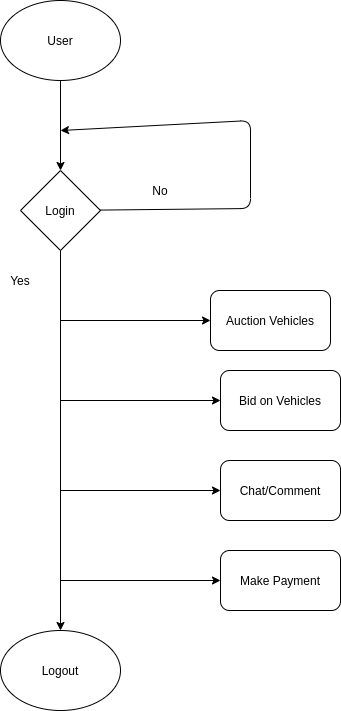

The diagram above was exported from draw.io. Its source (the exported page's mxGraphModel, read from the mxfile embedded in the PNG):
<mxGraphModel dx="815" dy="373" grid="1" gridSize="10" guides="1" tooltips="1" connect="1" arrows="1" fold="1" page="1" pageScale="1" pageWidth="850" pageHeight="1100" math="0" shadow="0">
  <root>
    <mxCell id="0" />
    <mxCell id="1" parent="0" />
    <mxCell id="iXy5pexS7tMEhOAK8xRc-1" value="Auction Vehicles" style="rounded=1;whiteSpace=wrap;html=1;" parent="1" vertex="1">
      <mxGeometry x="510" y="320" width="120" height="60" as="geometry" />
    </mxCell>
    <mxCell id="iXy5pexS7tMEhOAK8xRc-3" value="Login" style="rhombus;whiteSpace=wrap;html=1;" parent="1" vertex="1">
      <mxGeometry x="320" y="200" width="80" height="80" as="geometry" />
    </mxCell>
    <mxCell id="iXy5pexS7tMEhOAK8xRc-4" value="User" style="ellipse;whiteSpace=wrap;html=1;" parent="1" vertex="1">
      <mxGeometry x="300" y="30" width="120" height="80" as="geometry" />
    </mxCell>
    <mxCell id="iXy5pexS7tMEhOAK8xRc-5" value="" style="endArrow=classic;html=1;" parent="1" source="iXy5pexS7tMEhOAK8xRc-4" target="iXy5pexS7tMEhOAK8xRc-3" edge="1">
      <mxGeometry width="50" height="50" relative="1" as="geometry">
        <mxPoint x="210" y="200" as="sourcePoint" />
        <mxPoint x="385" y="209" as="targetPoint" />
      </mxGeometry>
    </mxCell>
    <mxCell id="iXy5pexS7tMEhOAK8xRc-6" value="" style="endArrow=classic;html=1;exitX=0.5;exitY=1;exitDx=0;exitDy=0;" parent="1" source="iXy5pexS7tMEhOAK8xRc-3" target="iXy5pexS7tMEhOAK8xRc-11" edge="1">
      <mxGeometry width="50" height="50" relative="1" as="geometry">
        <mxPoint x="260" y="380" as="sourcePoint" />
        <mxPoint x="360" y="560" as="targetPoint" />
      </mxGeometry>
    </mxCell>
    <mxCell id="iXy5pexS7tMEhOAK8xRc-7" value="" style="endArrow=classic;html=1;" parent="1" target="iXy5pexS7tMEhOAK8xRc-1" edge="1">
      <mxGeometry width="50" height="50" relative="1" as="geometry">
        <mxPoint x="360" y="350" as="sourcePoint" />
        <mxPoint x="470" y="320" as="targetPoint" />
      </mxGeometry>
    </mxCell>
    <mxCell id="iXy5pexS7tMEhOAK8xRc-8" value="" style="endArrow=classic;html=1;" parent="1" source="iXy5pexS7tMEhOAK8xRc-3" edge="1">
      <mxGeometry width="50" height="50" relative="1" as="geometry">
        <mxPoint x="460" y="260" as="sourcePoint" />
        <mxPoint x="360" y="160" as="targetPoint" />
        <Array as="points">
          <mxPoint x="550" y="238" />
          <mxPoint x="550" y="150" />
        </Array>
      </mxGeometry>
    </mxCell>
    <mxCell id="iXy5pexS7tMEhOAK8xRc-9" value="Bid on Vehicles" style="rounded=1;whiteSpace=wrap;html=1;" parent="1" vertex="1">
      <mxGeometry x="520" y="400" width="120" height="60" as="geometry" />
    </mxCell>
    <mxCell id="iXy5pexS7tMEhOAK8xRc-10" value="" style="endArrow=classic;html=1;" parent="1" target="iXy5pexS7tMEhOAK8xRc-9" edge="1">
      <mxGeometry width="50" height="50" relative="1" as="geometry">
        <mxPoint x="360" y="430" as="sourcePoint" />
        <mxPoint x="480" y="440" as="targetPoint" />
      </mxGeometry>
    </mxCell>
    <mxCell id="iXy5pexS7tMEhOAK8xRc-11" value="Logout" style="ellipse;whiteSpace=wrap;html=1;" parent="1" vertex="1">
      <mxGeometry x="300" y="660" width="120" height="80" as="geometry" />
    </mxCell>
    <mxCell id="iXy5pexS7tMEhOAK8xRc-12" value="Chat/Comment" style="rounded=1;whiteSpace=wrap;html=1;" parent="1" vertex="1">
      <mxGeometry x="520" y="490" width="120" height="60" as="geometry" />
    </mxCell>
    <mxCell id="iXy5pexS7tMEhOAK8xRc-13" value="" style="endArrow=classic;html=1;" parent="1" target="iXy5pexS7tMEhOAK8xRc-12" edge="1">
      <mxGeometry width="50" height="50" relative="1" as="geometry">
        <mxPoint x="360" y="520" as="sourcePoint" />
        <mxPoint x="490" y="550" as="targetPoint" />
      </mxGeometry>
    </mxCell>
    <mxCell id="DGKZzbGLdLdT20bwp1TT-1" value="No" style="text;html=1;strokeColor=none;fillColor=none;align=center;verticalAlign=middle;whiteSpace=wrap;rounded=0;" vertex="1" parent="1">
      <mxGeometry x="440" y="210" width="40" height="20" as="geometry" />
    </mxCell>
    <mxCell id="DGKZzbGLdLdT20bwp1TT-2" value="Yes" style="text;html=1;strokeColor=none;fillColor=none;align=center;verticalAlign=middle;whiteSpace=wrap;rounded=0;" vertex="1" parent="1">
      <mxGeometry x="300" y="300" width="40" height="20" as="geometry" />
    </mxCell>
    <mxCell id="DGKZzbGLdLdT20bwp1TT-3" value="Make Payment" style="rounded=1;whiteSpace=wrap;html=1;" vertex="1" parent="1">
      <mxGeometry x="520" y="580" width="120" height="60" as="geometry" />
    </mxCell>
    <mxCell id="DGKZzbGLdLdT20bwp1TT-4" value="" style="endArrow=classic;html=1;" edge="1" parent="1" target="DGKZzbGLdLdT20bwp1TT-3">
      <mxGeometry width="50" height="50" relative="1" as="geometry">
        <mxPoint x="360" y="610" as="sourcePoint" />
        <mxPoint x="180" y="640" as="targetPoint" />
      </mxGeometry>
    </mxCell>
  </root>
</mxGraphModel>